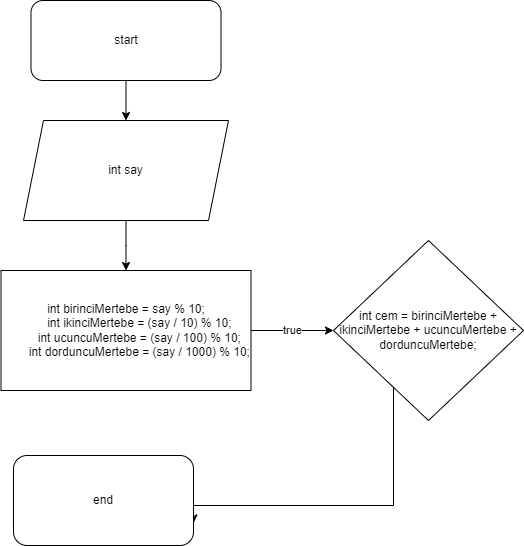

The diagram above was exported from draw.io. Its source (the exported page's mxGraphModel, read from the mxfile embedded in the PNG):
<mxGraphModel dx="880" dy="478" grid="1" gridSize="10" guides="1" tooltips="1" connect="1" arrows="1" fold="1" page="1" pageScale="1" pageWidth="827" pageHeight="1169" math="0" shadow="0">
  <root>
    <mxCell id="WIyWlLk6GJQsqaUBKTNV-0" />
    <mxCell id="WIyWlLk6GJQsqaUBKTNV-1" parent="WIyWlLk6GJQsqaUBKTNV-0" />
    <mxCell id="te1eBCi8rnDv4bJfuw6A-2" value="" style="edgeStyle=orthogonalEdgeStyle;rounded=0;orthogonalLoop=1;jettySize=auto;html=1;" edge="1" parent="WIyWlLk6GJQsqaUBKTNV-1" source="te1eBCi8rnDv4bJfuw6A-0" target="te1eBCi8rnDv4bJfuw6A-1">
      <mxGeometry relative="1" as="geometry" />
    </mxCell>
    <mxCell id="te1eBCi8rnDv4bJfuw6A-0" value="start" style="rounded=1;whiteSpace=wrap;html=1;" vertex="1" parent="WIyWlLk6GJQsqaUBKTNV-1">
      <mxGeometry x="327.5" y="40" width="190" height="80" as="geometry" />
    </mxCell>
    <mxCell id="te1eBCi8rnDv4bJfuw6A-4" value="" style="edgeStyle=orthogonalEdgeStyle;rounded=0;orthogonalLoop=1;jettySize=auto;html=1;" edge="1" parent="WIyWlLk6GJQsqaUBKTNV-1" source="te1eBCi8rnDv4bJfuw6A-1">
      <mxGeometry relative="1" as="geometry">
        <mxPoint x="422.5" y="310" as="targetPoint" />
      </mxGeometry>
    </mxCell>
    <mxCell id="te1eBCi8rnDv4bJfuw6A-1" value="int say" style="shape=parallelogram;perimeter=parallelogramPerimeter;whiteSpace=wrap;html=1;fixedSize=1;" vertex="1" parent="WIyWlLk6GJQsqaUBKTNV-1">
      <mxGeometry x="320" y="160" width="205" height="100" as="geometry" />
    </mxCell>
    <mxCell id="te1eBCi8rnDv4bJfuw6A-6" value="true" style="edgeStyle=orthogonalEdgeStyle;rounded=0;orthogonalLoop=1;jettySize=auto;html=1;" edge="1" parent="WIyWlLk6GJQsqaUBKTNV-1" source="te1eBCi8rnDv4bJfuw6A-3" target="te1eBCi8rnDv4bJfuw6A-5">
      <mxGeometry relative="1" as="geometry" />
    </mxCell>
    <mxCell id="te1eBCi8rnDv4bJfuw6A-3" value="int birinciMertebe = say % 10;&#10;        int ikinciMertebe = (say / 10) % 10;&#10;        int ucuncuMertebe = (say / 100) % 10;&#10;        int dorduncuMertebe = (say / 1000) % 10;" style="rounded=0;whiteSpace=wrap;html=1;" vertex="1" parent="WIyWlLk6GJQsqaUBKTNV-1">
      <mxGeometry x="297.5" y="310" width="250" height="120" as="geometry" />
    </mxCell>
    <mxCell id="te1eBCi8rnDv4bJfuw6A-8" style="edgeStyle=orthogonalEdgeStyle;rounded=0;orthogonalLoop=1;jettySize=auto;html=1;entryX=1;entryY=0.75;entryDx=0;entryDy=0;" edge="1" parent="WIyWlLk6GJQsqaUBKTNV-1" source="te1eBCi8rnDv4bJfuw6A-5" target="te1eBCi8rnDv4bJfuw6A-7">
      <mxGeometry relative="1" as="geometry">
        <Array as="points">
          <mxPoint x="690" y="545" />
        </Array>
      </mxGeometry>
    </mxCell>
    <mxCell id="te1eBCi8rnDv4bJfuw6A-5" value="int cem = birinciMertebe + ikinciMertebe + ucuncuMertebe + dorduncuMertebe;" style="rhombus;whiteSpace=wrap;html=1;" vertex="1" parent="WIyWlLk6GJQsqaUBKTNV-1">
      <mxGeometry x="630" y="280" width="190" height="180" as="geometry" />
    </mxCell>
    <mxCell id="te1eBCi8rnDv4bJfuw6A-7" value="end" style="rounded=1;whiteSpace=wrap;html=1;" vertex="1" parent="WIyWlLk6GJQsqaUBKTNV-1">
      <mxGeometry x="310" y="495" width="180" height="90" as="geometry" />
    </mxCell>
  </root>
</mxGraphModel>